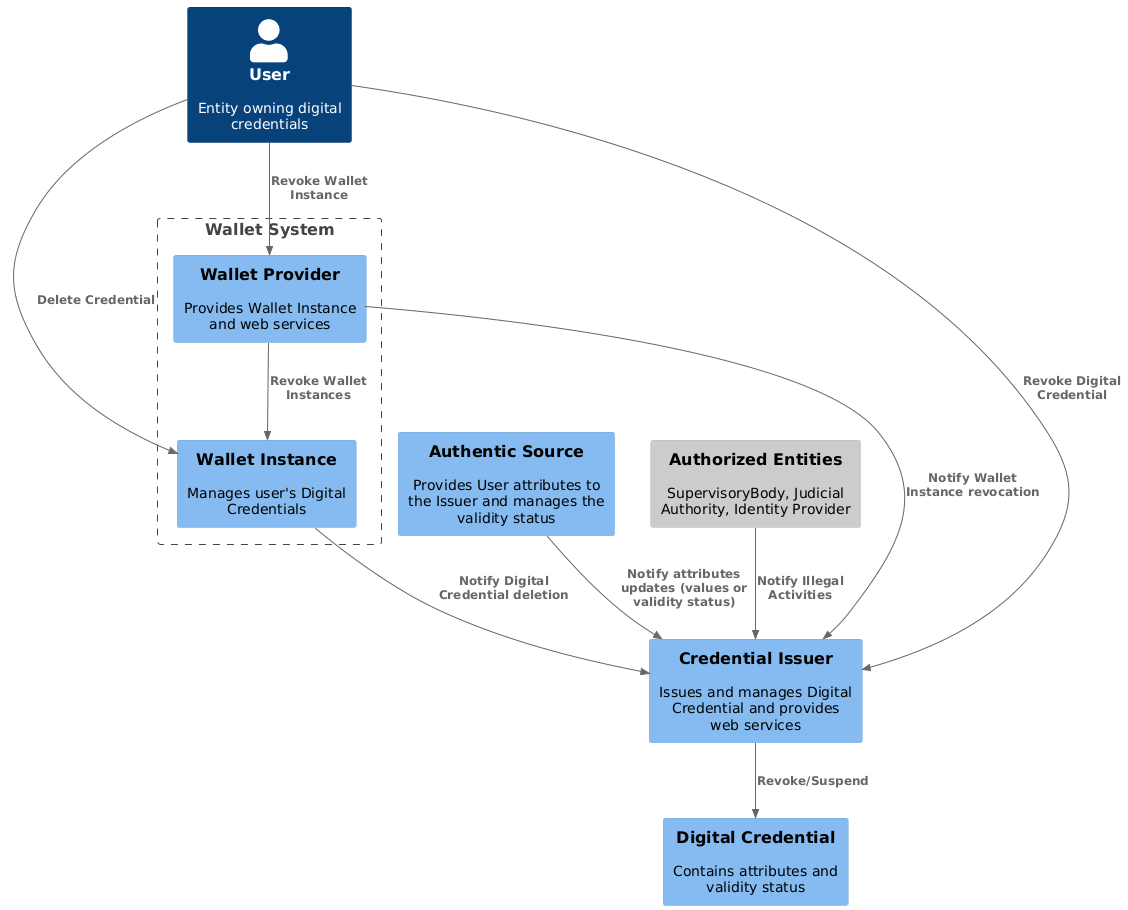

The diagram above was rendered by PlantUML. Its source (embedded in the PNG):
@startuml Entities involved in Credential Revocation Flow
!include <C4/C4_Component>

HIDE_STEREOTYPE()

Person(user, "User", "Entity owning digital credentials")

Boundary(wallet_system, "Wallet System") {
    Component(wallet_instance, "Wallet Instance", "", "Manages user's Digital Credentials")
    Component(wallet_provider,"Wallet Provider", "", "Provides Wallet Instance and web services")
}

Component(authentic_source, "Authentic Source", "", "Provides User attributes to the Issuer and manages the validity status")
Component_Ext(authorized_body, "Authorized Entities", "", "SupervisoryBody, Judicial Authority, Identity Provider")

Component(issuer, "Credential Issuer", "", "Issues and manages Digital Credential and provides web services")

Component(digital_credential, "Digital Credential", "", "Contains attributes and validity status")


Rel(user, wallet_provider, "Revoke Wallet Instance")
Rel(user, wallet_instance, "Delete Credential")
Rel(user, issuer, "Revoke Digital Credential")

Rel(wallet_provider, wallet_instance, "Revoke Wallet Instances")
Rel(wallet_instance, issuer, "Notify Digital Credential deletion")
Rel(wallet_provider, issuer, "Notify Wallet Instance revocation")

Rel(authentic_source, issuer, "Notify attributes updates (values or validity status)")
Rel(authorized_body, issuer, "Notify Illegal Activities")

Rel(issuer,digital_credential, "Revoke/Suspend")
@enduml